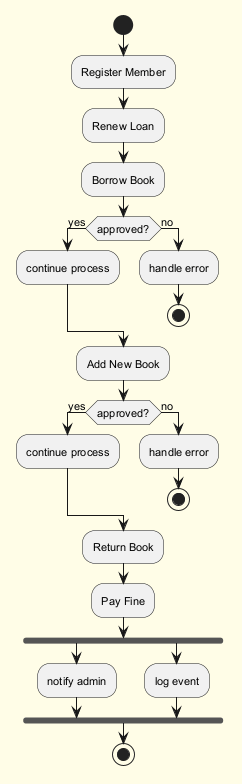

The diagram above was rendered by PlantUML. Its source (embedded in the PNG):
@startuml
skinparam backgroundColor #FFFDE7
skinparam classBackgroundColor #FFF9C4
skinparam classBorderColor #F57F17
skinparam defaultFontSize 11
start
:Register Member;
:Renew Loan;
:Borrow Book;
if (approved?) then (yes)
:continue process;
else (no)
:handle error;
stop
endif
:Add New Book;
if (approved?) then (yes)
:continue process;
else (no)
:handle error;
stop
endif
:Return Book;
:Pay Fine;
fork
:notify admin;
fork again
:log event;
end fork
stop
@enduml